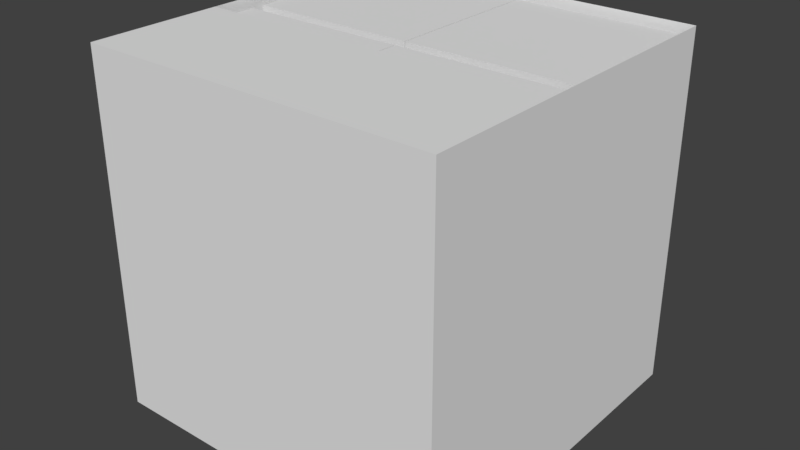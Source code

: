 # Source: box5.blend  (saved by Blender 2.78.0; exported with 4.5.12 LTS)
import bpy
from mathutils import Matrix  # noqa: F401  (used for matrix-valued properties, if any)

bpy.ops.wm.read_factory_settings(use_empty=True)
scene = bpy.context.scene
scene.name = 'Scene'

# ---- collections
col_collection_1 = bpy.data.collections.new('Collection 1'); scene.collection.children.link(col_collection_1)

# ---- world
world_world = bpy.data.worlds.new('World'); scene.world = world_world
world_world.color = (0.05088, 0.05088, 0.05088)
world_world.use_sun_shadow = False
world_world.sun_shadow_jitter_overblur = 0.0
world_world.cycles.sampling_method = 'MANUAL'

# ---- meshes
me_plane = bpy.data.meshes.new('Plane')
me_plane.from_pydata([(-1.0, -1.0, 0.0), (1.0, -1.0, 0.0), (-1.0, 1.0, 0.0), (1.0, 1.0, 0.0)], [], [(0, 1, 3, 2)])
me_plane.use_remesh_preserve_volume = False
me_plane.use_remesh_preserve_attributes = False
me_plane.use_mirror_vertex_groups = False
me_plane.update()
me_cube_009 = bpy.data.meshes.new('Cube.009')
me_cube_009.from_pydata([(0.0, 0.2105, -4.601e-08), (0.0, 0.2089, -0.02639), (0.0, 0.2039, -0.05236), (0.0, 0.1957, -0.0775), (0.0, 0.1845, -0.1014), (0.0, 0.1703, -0.1237), (0.0, 0.1535, -0.1441), (0.0, 0.1342, -0.1622), (0.0, 0.1128, -0.1778), (0.0, 0.08964, -0.1905), (0.0, 0.06506, -0.2002), (0.0, 0.03945, -0.2068), (0.0, 0.01322, -0.2101), (0.0, -0.01322, -0.2101), (0.0, -0.03945, -0.2068), (0.0, -0.06506, -0.2002), (0.0, -0.08964, -0.1905), (0.0, -0.1128, -0.1778), (0.0, -0.1342, -0.1622), (0.0, -0.1535, -0.1441), (0.0, -0.1703, -0.1237), (0.0, -0.1845, -0.1014), (0.0, -0.1957, -0.0775), (0.0, -0.2039, -0.05236), (0.0, -0.2089, -0.02639), (0.0, -0.2105, 1.23e-07), (0.0, -0.2089, 0.02639), (0.0, -0.2039, 0.05236), (0.0, -0.1957, 0.0775), (0.0, -0.1845, 0.1014), (0.0, -0.1703, 0.1237), (0.0, -0.1535, 0.1441), (0.0, -0.1342, 0.1622), (0.0, -0.1128, 0.1778), (0.0, -0.08964, 0.1905), (0.0, -0.06506, 0.2002), (0.0, -0.03945, 0.2068), (0.0, -0.01322, 0.2101), (0.0, 0.01322, 0.2101), (0.0, 0.03945, 0.2068), (0.0, 0.06506, 0.2002), (0.0, 0.08964, 0.1905), (0.0, 0.1128, 0.1778), (0.0, 0.1342, 0.1622), (0.0, 0.1535, 0.1441), (0.0, 0.1703, 0.1237), (0.0, 0.1845, 0.1014), (0.0, 0.1957, 0.0775), (0.0, 0.2039, 0.05236), (0.0, 0.2089, 0.02639), (-1.0, -1.0, -1.0), (-1.0, -1.0, 1.0), (-1.0, 1.0, -1.0), (-1.0, 1.0, 1.0), (1.0, -1.0, -1.0), (1.0, -1.0, 1.0), (1.0, 1.0, -1.0), (1.0, 1.0, 1.0), (-1.0, -0.2039, 0.05236), (-1.0, -0.1957, 0.0775), (-1.0, -0.1128, -0.1778), (-1.0, -0.1342, -0.1622), (-1.0, -0.2089, 0.02639), (-1.0, -0.1535, -0.1441), (-1.0, 0.06506, -0.2002), (-1.0, 0.01322, -0.2101), (-1.0, 0.1128, -0.1778), (-1.0, -0.08964, -0.1905), (-1.0, 0.08964, -0.1905), (-1.0, -0.06506, -0.2002), (-1.0, -0.1845, -0.1014), (-1.0, -0.1535, 0.1441), (-1.0, -0.1703, -0.1237), (-1.0, -0.1957, -0.0775), (-1.0, 0.2105, -2.301e-09), (-1.0, 0.1957, -0.0775), (-1.0, 0.2089, -0.02639), (-1.0, 0.2039, -0.05236), (-1.0, -0.1845, 0.1014), (-1.0, -0.1703, 0.1237), (-1.0, -0.1342, 0.1622), (-1.0, -0.1128, 0.1778), (-1.0, -0.03945, -0.2068), (-1.0, -0.01322, -0.2101), (-1.0, 0.03945, -0.2068), (-1.0, -0.2105, 1.667e-07), (-1.0, -0.2089, -0.02639), (-1.0, -0.2039, -0.05236), (-1.0, 0.1535, -0.1441), (-1.0, 0.1845, -0.1014), (-1.0, 0.1342, -0.1622), (-1.0, 0.1703, -0.1237), (-1.0, 0.2039, 0.05236), (-1.0, 0.2089, 0.02639), (-1.0, 0.01322, 0.2101), (-1.0, 0.03945, 0.2068), (-1.0, 0.08964, 0.1905), (-1.0, 0.1128, 0.1778), (-1.0, -0.01322, 0.2101), (-1.0, 0.1703, 0.1237), (-1.0, 0.1845, 0.1014), (-1.0, 0.1957, 0.0775), (-1.0, 0.1535, 0.1441), (-1.0, -0.08964, 0.1905), (-1.0, 0.06506, 0.2002), (-1.0, -0.06506, 0.2002), (-1.0, -0.03945, 0.2068), (-1.0, 0.1342, 0.1622), (-1.042, 1.0, -1.0), (-1.042, -1.0, -1.0), (-1.042, -1.0, 1.0), (-1.042, 1.0, 1.0), (-1.042, -0.2039, 0.05236), (-1.042, -0.1957, 0.0775), (-1.042, -0.1128, -0.1778), (-1.042, -0.1342, -0.1622), (-1.042, -0.2089, 0.02639), (-1.042, -0.1535, -0.1441), (-1.042, -0.08964, -0.1905), (-1.042, 0.08964, -0.1905), (-1.042, 0.06506, -0.2002), (-1.042, 0.1128, -0.1778), (-1.042, -0.06506, -0.2002), (-1.042, -0.1703, -0.1237), (-1.042, -0.1845, -0.1014), (-1.042, -0.1703, 0.1237), (-1.042, -0.1535, 0.1441), (-1.042, -0.1957, -0.0775), (-1.042, -0.2039, -0.05236), (-1.042, 0.2105, -3.073e-09), (-1.042, 0.2089, -0.02639), (-1.042, 0.1957, -0.0775), (-1.042, 0.1845, -0.1014), (-1.042, 0.2039, -0.05236), (-1.042, -0.1845, 0.1014), (-1.042, -0.1342, 0.1622), (-1.042, -0.1128, 0.1778), (-1.042, -0.01322, -0.2101), (-1.042, -0.03945, -0.2068), (-1.042, 0.03945, -0.2068), (-1.042, 0.01322, -0.2101), (-1.042, -0.2089, -0.02639), (-1.042, -0.2105, 1.659e-07), (-1.042, 0.1535, -0.1441), (-1.042, 0.1342, -0.1622), (-1.042, 0.1703, -0.1237), (-1.042, 0.2039, 0.05236), (-1.042, 0.2089, 0.02639), (-1.042, 0.01322, 0.2101), (-1.042, 0.03945, 0.2068), (-1.042, 0.08964, 0.1905), (-1.042, 0.1128, 0.1778), (-1.042, -0.01322, 0.2101), (-1.042, 0.1703, 0.1237), (-1.042, 0.1845, 0.1014), (-1.042, 0.1957, 0.0775), (-1.042, 0.1535, 0.1441), (-1.042, -0.08964, 0.1905), (-1.042, 0.06506, 0.2002), (-1.042, -0.06506, 0.2002), (-1.042, -0.03945, 0.2068), (-1.042, 0.1342, 0.1622)], [], [(1, 2, 3, 4, 5, 6, 7, 8, 9, 10, 11, 12, 13, 14, 15, 16, 17, 18, 19, 20, 21, 22, 23, 24, 25, 26, 27, 28, 29, 30, 31, 32, 33, 34, 35, 36, 37, 38, 39, 40, 41, 42, 43, 44, 45, 46, 47, 48, 49, 0), (72, 63, 117, 123), (52, 53, 57, 56), (56, 57, 55, 54), (54, 55, 51, 50), (52, 56, 54, 50), (57, 53, 51, 55), (96, 41, 40, 104), (94, 38, 37, 98), (88, 6, 5, 91), (81, 33, 32, 80), (78, 29, 28, 59), (69, 15, 14, 82), (66, 8, 7, 90), (59, 28, 27, 58), (101, 47, 46, 100), (87, 23, 22, 73), (89, 4, 3, 75), (79, 30, 29, 78), (64, 10, 9, 68), (76, 1, 0, 74), (61, 18, 17, 60), (60, 17, 16, 67), (67, 16, 15, 69), (105, 35, 34, 103), (100, 99, 153, 154), (100, 46, 45, 99), (70, 21, 20, 72), (97, 42, 41, 96), (93, 49, 48, 92), (72, 20, 19, 63), (102, 44, 43, 107), (83, 13, 12, 65), (98, 37, 36, 106), (62, 26, 25, 85), (77, 2, 1, 76), (99, 45, 44, 102), (73, 22, 21, 70), (90, 7, 6, 88), (91, 5, 4, 89), (84, 11, 10, 64), (65, 12, 11, 84), (106, 36, 35, 105), (85, 25, 24, 86), (82, 14, 13, 83), (68, 9, 8, 66), (58, 27, 26, 62), (74, 0, 49, 93), (80, 32, 31, 71), (103, 34, 33, 81), (75, 3, 2, 77), (95, 39, 38, 94), (63, 19, 18, 61), (104, 40, 39, 95), (86, 24, 23, 87), (71, 31, 30, 79), (107, 43, 42, 97), (92, 48, 47, 101), (109, 110, 142, 141, 128, 127, 124, 123, 117, 115, 114, 118, 122, 138, 137, 140, 139, 120, 119, 121, 144, 143, 145, 132, 131, 133, 130, 129, 111, 108), (111, 129, 147, 146, 155, 154, 153, 156, 161, 151, 150, 158, 149, 148, 152, 160, 159, 157, 136, 135, 126, 125, 134, 113, 112, 116, 142, 110), (92, 101, 155, 146), (73, 70, 124, 127), (99, 102, 156, 153), (76, 74, 129, 130), (101, 100, 154, 155), (89, 75, 131, 132), (52, 50, 109, 108), (103, 81, 136, 157), (75, 77, 133, 131), (50, 51, 110, 109), (104, 95, 149, 158), (77, 76, 130, 133), (51, 53, 111, 110), (96, 104, 158, 150), (79, 78, 134, 125), (53, 52, 108, 111), (84, 64, 120, 139), (80, 71, 126, 135), (105, 103, 157, 159), (81, 80, 135, 136), (98, 106, 160, 152), (78, 59, 113, 134), (102, 107, 161, 156), (82, 83, 137, 138), (106, 105, 159, 160), (65, 84, 139, 140), (107, 97, 151, 161), (69, 82, 138, 122), (83, 65, 140, 137), (85, 86, 141, 142), (62, 85, 142, 116), (59, 58, 112, 113), (86, 87, 128, 141), (61, 60, 114, 115), (90, 88, 143, 144), (58, 62, 116, 112), (91, 89, 132, 145), (63, 61, 115, 117), (66, 90, 144, 121), (60, 67, 118, 114), (88, 91, 145, 143), (64, 68, 119, 120), (93, 92, 146, 147), (68, 66, 121, 119), (74, 93, 147, 129), (67, 69, 122, 118), (95, 94, 148, 149), (70, 72, 123, 124), (97, 96, 150, 151), (71, 79, 125, 126), (94, 98, 152, 148), (87, 73, 127, 128)])
me_cube_009.use_remesh_preserve_volume = False
me_cube_009.use_remesh_preserve_attributes = False
me_cube_009.use_mirror_vertex_groups = False
me_cube_009.update()
me_cube_008 = bpy.data.meshes.new('Cube.008')
me_cube_008.from_pydata([(0.0, 0.2105, 4.601e-08), (0.0, 0.2089, -0.02639), (0.0, 0.2039, -0.05236), (0.0, 0.1957, -0.0775), (0.0, 0.1845, -0.1014), (0.0, 0.1703, -0.1237), (0.0, 0.1535, -0.1441), (0.0, 0.1342, -0.1622), (0.0, 0.1128, -0.1778), (0.0, 0.08964, -0.1905), (0.0, 0.06506, -0.2002), (0.0, 0.03945, -0.2068), (0.0, 0.01322, -0.2101), (0.0, -0.01322, -0.2101), (0.0, -0.03945, -0.2068), (0.0, -0.06506, -0.2002), (0.0, -0.08964, -0.1905), (0.0, -0.1128, -0.1778), (0.0, -0.1342, -0.1622), (0.0, -0.1535, -0.1441), (0.0, -0.1703, -0.1237), (0.0, -0.1845, -0.1014), (0.0, -0.1957, -0.0775), (0.0, -0.2039, -0.05236), (0.0, -0.2089, -0.02639), (0.0, -0.2105, 2.15e-07), (0.0, -0.2089, 0.02639), (0.0, -0.2039, 0.05236), (0.0, -0.1957, 0.0775), (0.0, -0.1845, 0.1014), (0.0, -0.1703, 0.1237), (0.0, -0.1535, 0.1441), (0.0, -0.1342, 0.1622), (0.0, -0.1128, 0.1778), (0.0, -0.08964, 0.1905), (0.0, -0.06506, 0.2002), (0.0, -0.03945, 0.2068), (0.0, -0.01322, 0.2101), (0.0, 0.01322, 0.2101), (0.0, 0.03945, 0.2068), (0.0, 0.06506, 0.2002), (0.0, 0.08964, 0.1905), (0.0, 0.1128, 0.1778), (0.0, 0.1342, 0.1622), (0.0, 0.1535, 0.1441), (0.0, 0.1703, 0.1237), (0.0, 0.1845, 0.1014), (0.0, 0.1957, 0.0775), (0.0, 0.2039, 0.05236), (0.0, 0.2089, 0.02639), (-1.0, -1.0, -1.0), (-1.0, -1.0, 1.0), (-1.0, 1.0, -1.0), (-1.0, 1.0, 1.0), (1.0, -1.0, -1.0), (1.0, -1.0, 1.0), (1.0, 1.0, -1.0), (1.0, 1.0, 1.0), (1.0, -0.2039, 0.05236), (1.0, -0.1957, 0.0775), (1.0, -0.1128, -0.1778), (1.0, -0.1342, -0.1622), (1.0, -0.2089, 0.02639), (1.0, -0.1535, -0.1441), (1.0, 0.06506, -0.2002), (1.0, 0.01322, -0.2101), (1.0, 0.1128, -0.1778), (1.0, -0.08964, -0.1905), (1.0, 0.08964, -0.1905), (1.0, -0.06506, -0.2002), (1.0, -0.1845, -0.1014), (1.0, -0.1535, 0.1441), (1.0, -0.1703, -0.1237), (1.0, -0.1957, -0.0775), (1.0, 0.2105, 2.301e-09), (1.0, 0.1957, -0.0775), (1.0, 0.2089, -0.02639), (1.0, 0.2039, -0.05236), (1.0, -0.1845, 0.1014), (1.0, -0.1703, 0.1237), (1.0, -0.1342, 0.1622), (1.0, -0.1128, 0.1778), (1.0, -0.03945, -0.2068), (1.0, -0.01322, -0.2101), (1.0, 0.03945, -0.2068), (1.0, -0.2105, 1.713e-07), (1.0, -0.2089, -0.02639), (1.0, -0.2039, -0.05236), (1.0, 0.1535, -0.1441), (1.0, 0.1845, -0.1014), (1.0, 0.1342, -0.1622), (1.0, 0.1703, -0.1237), (1.0, 0.2039, 0.05236), (1.0, 0.2089, 0.02639), (1.0, 0.01322, 0.2101), (1.0, 0.03945, 0.2068), (1.0, 0.08964, 0.1905), (1.0, 0.1128, 0.1778), (1.0, -0.01322, 0.2101), (1.0, 0.1703, 0.1237), (1.0, 0.1845, 0.1014), (1.0, 0.1957, 0.0775), (1.0, 0.1535, 0.1441), (1.0, -0.08964, 0.1905), (1.0, 0.06506, 0.2002), (1.0, -0.06506, 0.2002), (1.0, -0.03945, 0.2068), (1.0, 0.1342, 0.1622), (1.042, 1.0, 1.0), (1.042, 1.0, -1.0), (1.042, -1.0, -1.0), (1.042, -1.0, 1.0), (1.042, -0.2039, 0.05236), (1.042, -0.1957, 0.0775), (1.042, -0.1128, -0.1778), (1.042, -0.1342, -0.1622), (1.042, -0.2089, 0.02639), (1.042, -0.1535, -0.1441), (1.042, 0.08964, -0.1905), (1.042, 0.06506, -0.2002), (1.042, 0.1342, -0.1622), (1.042, 0.1128, -0.1778), (1.042, -0.06506, -0.2002), (1.042, -0.08964, -0.1905), (1.042, -0.1703, -0.1237), (1.042, -0.1845, -0.1014), (1.042, -0.1703, 0.1237), (1.042, -0.1535, 0.1441), (1.042, -0.1957, -0.0775), (1.042, 0.2039, -0.05236), (1.042, 0.1957, -0.0775), (1.042, 0.2105, 2.301e-09), (1.042, 0.2089, -0.02639), (1.042, -0.1845, 0.1014), (1.042, -0.1342, 0.1622), (1.042, -0.1128, 0.1778), (1.042, -0.01322, -0.2101), (1.042, -0.03945, -0.2068), (1.042, 0.03945, -0.2068), (1.042, 0.01322, -0.2101), (1.042, -0.2089, -0.02639), (1.042, -0.2105, 1.713e-07), (1.042, -0.2039, -0.05236), (1.042, 0.1703, -0.1237), (1.042, 0.1535, -0.1441), (1.042, 0.1845, -0.1014), (1.042, 0.2039, 0.05236), (1.042, 0.2089, 0.02639), (1.042, 0.01322, 0.2101), (1.042, 0.03945, 0.2068), (1.042, 0.06506, 0.2002), (1.042, 0.08964, 0.1905), (1.042, -0.01322, 0.2101), (1.042, 0.1128, 0.1778), (1.042, 0.1703, 0.1237), (1.042, 0.1845, 0.1014), (1.042, 0.1957, 0.0775), (1.042, 0.1535, 0.1441), (1.042, -0.08964, 0.1905), (1.042, -0.06506, 0.2002), (1.042, -0.03945, 0.2068), (1.042, 0.1342, 0.1622)], [], [(0, 1, 76, 74), (1, 2, 77, 76), (2, 3, 75, 77), (3, 4, 89, 75), (4, 5, 91, 89), (5, 6, 88, 91), (6, 7, 90, 88), (7, 8, 66, 90), (8, 9, 68, 66), (9, 10, 64, 68), (10, 11, 84, 64), (11, 12, 65, 84), (12, 13, 83, 65), (13, 14, 82, 83), (14, 15, 69, 82), (15, 16, 67, 69), (16, 17, 60, 67), (17, 18, 61, 60), (18, 19, 63, 61), (19, 20, 72, 63), (20, 21, 70, 72), (21, 22, 73, 70), (22, 23, 87, 73), (23, 24, 86, 87), (24, 25, 85, 86), (25, 26, 62, 85), (26, 27, 58, 62), (27, 28, 59, 58), (28, 29, 78, 59), (29, 30, 79, 78), (30, 31, 71, 79), (31, 32, 80, 71), (32, 33, 81, 80), (33, 34, 103, 81), (34, 35, 105, 103), (35, 36, 106, 105), (36, 37, 98, 106), (37, 38, 94, 98), (38, 39, 95, 94), (39, 40, 104, 95), (40, 41, 96, 104), (41, 42, 97, 96), (42, 43, 107, 97), (43, 44, 102, 107), (44, 45, 99, 102), (45, 46, 100, 99), (46, 47, 101, 100), (47, 48, 92, 101), (48, 49, 93, 92), (49, 0, 74, 93), (0, 49, 48, 47, 46, 45, 44, 43, 42, 41, 40, 39, 38, 37, 36, 35, 34, 33, 32, 31, 30, 29, 28, 27, 26, 25, 24, 23, 22, 21, 20, 19, 18, 17, 16, 15, 14, 13, 12, 11, 10, 9, 8, 7, 6, 5, 4, 3, 2, 1), (50, 51, 53, 52), (52, 53, 57, 56), (67, 60, 114, 123), (54, 55, 51, 50), (52, 56, 54, 50), (57, 53, 51, 55), (99, 100, 155, 154), (109, 108, 131, 132, 129, 130, 145, 143, 144, 120, 121, 118, 119, 138, 139, 136, 137, 122, 123, 114, 115, 117, 124, 125, 128, 142, 140, 141, 111, 110), (111, 141, 116, 112, 113, 133, 126, 127, 134, 135, 158, 159, 160, 152, 148, 149, 150, 151, 153, 161, 157, 154, 155, 156, 146, 147, 131, 108), (101, 92, 146, 156), (77, 75, 130, 129), (102, 99, 154, 157), (74, 76, 132, 131), (100, 101, 156, 155), (76, 77, 129, 132), (81, 103, 158, 135), (78, 79, 126, 133), (95, 104, 150, 149), (71, 80, 134, 127), (103, 105, 159, 158), (59, 78, 133, 113), (64, 84, 138, 119), (80, 81, 135, 134), (106, 98, 152, 160), (83, 82, 137, 136), (56, 57, 108, 109), (107, 102, 157, 161), (84, 65, 139, 138), (54, 56, 109, 110), (105, 106, 160, 159), (82, 69, 122, 137), (57, 55, 111, 108), (97, 107, 161, 153), (65, 83, 136, 139), (55, 54, 110, 111), (86, 85, 141, 140), (73, 87, 142, 128), (85, 62, 116, 141), (58, 59, 113, 112), (87, 86, 140, 142), (60, 61, 115, 114), (91, 88, 144, 143), (62, 58, 112, 116), (75, 89, 145, 130), (61, 63, 117, 115), (88, 90, 120, 144), (68, 64, 119, 118), (89, 91, 143, 145), (90, 66, 121, 120), (92, 93, 147, 146), (69, 67, 123, 122), (93, 74, 131, 147), (66, 68, 118, 121), (94, 95, 149, 148), (72, 70, 125, 124), (104, 96, 151, 150), (79, 71, 127, 126), (98, 94, 148, 152), (63, 72, 124, 117), (96, 97, 153, 151), (70, 73, 128, 125)])
me_cube_008.use_remesh_preserve_volume = False
me_cube_008.use_remesh_preserve_attributes = False
me_cube_008.use_mirror_vertex_groups = False
me_cube_008.update()
me_cylinder_003 = bpy.data.meshes.new('Cylinder.003')
me_cylinder_003.from_pydata([(0.0, 0.1, -0.5), (0.0, 0.1, 0.5), (0.01253, 0.09921, -0.5), (0.01253, 0.09921, 0.5), (0.02487, 0.09686, -0.5), (0.02487, 0.09686, 0.5), (0.03681, 0.09298, -0.5), (0.03681, 0.09298, 0.5), (0.04818, 0.08763, -0.5), (0.04818, 0.08763, 0.5), (0.05878, 0.0809, -0.5), (0.05878, 0.0809, 0.5), (0.06845, 0.0729, -0.5), (0.06845, 0.0729, 0.5), (0.07705, 0.06374, -0.5), (0.07705, 0.06374, 0.5), (0.08443, 0.05358, -0.5), (0.08443, 0.05358, 0.5), (0.09048, 0.04258, -0.5), (0.09048, 0.04258, 0.5), (0.09511, 0.0309, -0.5), (0.09511, 0.0309, 0.5), (0.09823, 0.01874, -0.5), (0.09823, 0.01874, 0.5), (0.0998, 0.006279, -0.5), (0.0998, 0.006279, 0.5), (0.0998, -0.006279, -0.5), (0.0998, -0.006279, 0.5), (0.09823, -0.01874, -0.5), (0.09823, -0.01874, 0.5), (0.09511, -0.0309, -0.5), (0.09511, -0.0309, 0.5), (0.09048, -0.04258, -0.5), (0.09048, -0.04258, 0.5), (0.08443, -0.05358, -0.5), (0.08443, -0.05358, 0.5), (0.07705, -0.06374, -0.5), (0.07705, -0.06374, 0.5), (0.06845, -0.0729, -0.5), (0.06845, -0.0729, 0.5), (0.05878, -0.0809, -0.5), (0.05878, -0.0809, 0.5), (0.04818, -0.08763, -0.5), (0.04818, -0.08763, 0.5), (0.03681, -0.09298, -0.5), (0.03681, -0.09298, 0.5), (0.02487, -0.09686, -0.5), (0.02487, -0.09686, 0.5), (0.01253, -0.09921, -0.5), (0.01253, -0.09921, 0.5), (-8.027e-08, -0.1, -0.5), (-8.027e-08, -0.1, 0.5), (-0.01253, -0.09921, -0.5), (-0.01253, -0.09921, 0.5), (-0.02487, -0.09686, -0.5), (-0.02487, -0.09686, 0.5), (-0.03681, -0.09298, -0.5), (-0.03681, -0.09298, 0.5), (-0.04818, -0.08763, -0.5), (-0.04818, -0.08763, 0.5), (-0.05878, -0.0809, -0.5), (-0.05878, -0.0809, 0.5), (-0.06845, -0.0729, -0.5), (-0.06845, -0.0729, 0.5), (-0.07705, -0.06374, -0.5), (-0.07705, -0.06374, 0.5), (-0.08443, -0.05358, -0.5), (-0.08443, -0.05358, 0.5), (-0.09048, -0.04258, -0.5), (-0.09048, -0.04258, 0.5), (-0.09511, -0.0309, -0.5), (-0.09511, -0.0309, 0.5), (-0.09823, -0.01874, -0.5), (-0.09823, -0.01874, 0.5), (-0.0998, -0.006279, -0.5), (-0.0998, -0.006279, 0.5), (-0.0998, 0.006279, -0.5), (-0.0998, 0.006279, 0.5), (-0.09823, 0.01874, -0.5), (-0.09823, 0.01874, 0.5), (-0.09511, 0.0309, -0.5), (-0.09511, 0.0309, 0.5), (-0.09048, 0.04258, -0.5), (-0.09048, 0.04258, 0.5), (-0.08443, 0.05358, -0.5), (-0.08443, 0.05358, 0.5), (-0.07705, 0.06374, -0.5), (-0.07705, 0.06374, 0.5), (-0.06845, 0.0729, -0.5), (-0.06845, 0.0729, 0.5), (-0.05878, 0.0809, -0.5), (-0.05878, 0.0809, 0.5), (-0.04818, 0.08763, -0.5), (-0.04818, 0.08763, 0.5), (-0.03681, 0.09298, -0.5), (-0.03681, 0.09298, 0.5), (-0.02487, 0.09686, -0.5), (-0.02487, 0.09686, 0.5), (-0.01253, 0.09921, -0.5), (-0.01253, 0.09921, 0.5)], [], [(0, 1, 3, 2), (2, 3, 5, 4), (4, 5, 7, 6), (6, 7, 9, 8), (8, 9, 11, 10), (10, 11, 13, 12), (12, 13, 15, 14), (14, 15, 17, 16), (16, 17, 19, 18), (18, 19, 21, 20), (20, 21, 23, 22), (22, 23, 25, 24), (24, 25, 27, 26), (26, 27, 29, 28), (28, 29, 31, 30), (30, 31, 33, 32), (32, 33, 35, 34), (34, 35, 37, 36), (36, 37, 39, 38), (38, 39, 41, 40), (40, 41, 43, 42), (42, 43, 45, 44), (44, 45, 47, 46), (46, 47, 49, 48), (48, 49, 51, 50), (50, 51, 53, 52), (52, 53, 55, 54), (54, 55, 57, 56), (56, 57, 59, 58), (58, 59, 61, 60), (60, 61, 63, 62), (62, 63, 65, 64), (64, 65, 67, 66), (66, 67, 69, 68), (68, 69, 71, 70), (70, 71, 73, 72), (72, 73, 75, 74), (74, 75, 77, 76), (76, 77, 79, 78), (78, 79, 81, 80), (80, 81, 83, 82), (82, 83, 85, 84), (84, 85, 87, 86), (86, 87, 89, 88), (88, 89, 91, 90), (90, 91, 93, 92), (92, 93, 95, 94), (94, 95, 97, 96), (3, 1, 99, 97, 95, 93, 91, 89, 87, 85, 83, 81, 79, 77, 75, 73, 71, 69, 67, 65, 63, 61, 59, 57, 55, 53, 51, 49, 47, 45, 43, 41, 39, 37, 35, 33, 31, 29, 27, 25, 23, 21, 19, 17, 15, 13, 11, 9, 7, 5), (96, 97, 99, 98), (98, 99, 1, 0), (0, 2, 4, 6, 8, 10, 12, 14, 16, 18, 20, 22, 24, 26, 28, 30, 32, 34, 36, 38, 40, 42, 44, 46, 48, 50, 52, 54, 56, 58, 60, 62, 64, 66, 68, 70, 72, 74, 76, 78, 80, 82, 84, 86, 88, 90, 92, 94, 96, 98)])
me_cylinder_003.use_remesh_preserve_volume = False
me_cylinder_003.use_remesh_preserve_attributes = False
me_cylinder_003.use_mirror_vertex_groups = False
me_cylinder_003.update()
me_cube_001 = bpy.data.meshes.new('Cube.001')
me_cube_001.from_pydata([(-1.0, -1.0, -1.0), (-1.0, -1.0, 1.0), (-1.0, 1.0, -1.0), (-1.0, 1.0, 1.0), (1.0, -1.0, -1.0), (1.0, -1.0, 1.0), (1.0, 1.0, -1.0), (1.0, 1.0, 1.0), (-1.0, 0.0, 1.0), (0.0, 1.0, 1.0), (1.0, 0.0, 1.0), (0.0, -1.0, 1.0), (0.0, 0.0, 1.0), (-1.0, 0.0, 1.0), (1.0, 0.0, 1.0), (0.0, 0.0, 1.0), (-1.0, 0.0, 1.0), (0.0, 0.0, 1.0), (-1.0, 0.0, 1.0), (1.0, 0.0, 1.0), (0.0, 0.0, 1.0), (1.0, -0.5, 1.0), (-0.5, -1.0, 1.0), (-1.0, -0.5, 1.0), (0.5, -1.0, 1.0), (-0.5, 0.0, 1.0), (1.0, -0.75, 1.0), (-0.75, -1.0, 1.0), (-1.0, -0.25, 1.0), (0.25, -1.0, 1.0), (0.0, -0.25, 1.0), (-0.75, 0.0, 1.0), (1.0, -0.25, 1.0), (-0.25, -1.0, 1.0), (-1.0, -0.75, 1.0), (0.75, -1.0, 1.0), (-0.25, 0.0, 1.0), (0.5, -0.25, 1.0), (-0.5, -0.25, 1.0), (-0.75, -0.25, 1.0), (0.25, -0.25, 1.0), (0.75, -0.25, 1.0), (-0.25, -0.25, 1.0)], [], [(0, 1, 34, 23, 28, 8, 3, 2), (2, 3, 9, 7, 6), (6, 7, 10, 32, 21, 26, 5, 4), (4, 5, 35, 24, 29, 11, 33, 22, 27, 1, 0), (2, 6, 4, 0), (8, 31, 25, 36, 12, 17, 16), (15, 14, 19, 20), (13, 15, 20, 18), (29, 24, 35, 5, 26, 21, 32, 41, 37, 40, 30, 42, 38, 39, 28, 23, 34, 1, 27, 22, 33, 11)])
me_cube_001.use_remesh_preserve_volume = False
me_cube_001.use_remesh_preserve_attributes = False
me_cube_001.use_mirror_vertex_groups = False
me_cube_001.update()
me_cube_002 = bpy.data.meshes.new('Cube.002')
me_cube_002.from_pydata([(-1.0, -1.0, -1.0), (-1.0, -1.0, 1.0), (-1.0, 1.0, -1.0), (-1.0, 1.0, 1.0), (1.0, -1.0, -1.0), (1.0, -1.0, 1.0), (1.0, 1.0, -1.0), (1.0, 1.0, 1.0), (1.0, 1.0, 0.0), (1.0, 0.0, -1.0), (1.0, 0.0, 1.0), (1.0, -1.0, 0.0), (1.0, 1.0, -0.5), (1.0, 0.5, -1.0), (1.0, -0.5, 1.0), (1.0, -1.0, -0.5), (1.0, 1.0, 0.5), (1.0, -0.5, -1.0), (1.0, 0.5, 1.0), (1.0, -1.0, 0.5), (1.0, 1.0, -0.73), (1.0, 0.75, -1.0), (1.0, -0.75, 1.0), (1.0, -1.0, -0.73), (1.0, 1.0, 0.27), (1.0, -0.25, -1.0), (1.0, 0.25, 1.0), (1.0, -1.0, 0.27), (1.0, 0.0, -0.73), (1.0, 0.0, 0.27), (1.0, 1.0, -0.27), (1.0, 0.25, -1.0), (1.0, -0.25, 1.0), (1.0, -1.0, -0.27), (1.0, 1.0, 0.73), (1.0, -0.75, -1.0), (1.0, 0.75, 1.0), (1.0, -1.0, 0.73), (1.0, 0.0, -0.27), (1.0, 0.0, 0.73), (1.0, 0.5, 0.27), (1.0, 0.5, 0.73), (1.0, 0.5, -0.73), (1.0, 0.5, -0.27), (1.0, -0.5, -0.73), (1.0, -0.5, -0.27), (1.0, -0.5, 0.27), (1.0, -0.5, 0.73), (1.0, -0.25, 0.73), (1.0, -0.25, 0.27), (1.0, -0.75, 0.27), (1.0, -0.25, -0.27), (1.0, -0.25, -0.73), (1.0, -0.75, -0.73), (1.0, 0.75, -0.27), (1.0, 0.75, -0.73), (1.0, 0.25, -0.73), (1.0, 0.75, 0.73), (1.0, 0.75, 0.27), (1.0, 0.25, 0.27), (1.0, 0.25, 0.73), (1.0, 0.25, -0.27), (1.0, -0.75, -0.27), (1.0, -0.75, 0.73), (1.401, 1.0, 0.73), (1.401, 1.0, 0.5), (1.401, -1.0, 0.73), (1.401, -1.0, 0.5), (1.401, 1.0, 0.27), (1.401, -1.0, 0.27), (1.401, -0.25, 0.73), (1.401, -0.5, 0.73), (1.401, 0.0, 0.73), (1.401, -0.25, 0.27), (1.401, -0.5, 0.27), (1.401, 0.0, 0.27), (1.401, -0.75, 0.27), (1.401, 0.75, 0.73), (1.401, 0.5, 0.73), (1.401, 0.75, 0.27), (1.401, 0.5, 0.27), (1.401, 0.25, 0.27), (1.401, 0.25, 0.73), (1.401, -0.75, 0.73), (1.401, 1.0, -0.27), (1.401, 1.0, -0.5), (1.401, -1.0, -0.27), (1.401, -1.0, -0.5), (1.401, 1.0, -0.73), (1.401, -1.0, -0.73), (1.401, -0.25, -0.27), (1.401, -0.5, -0.27), (1.401, 0.0, -0.27), (1.401, -0.25, -0.73), (1.401, -0.5, -0.73), (1.401, 0.0, -0.73), (1.401, -0.75, -0.73), (1.401, 0.75, -0.27), (1.401, 0.5, -0.27), (1.401, 0.75, -0.73), (1.401, 0.5, -0.73), (1.401, 0.25, -0.73), (1.401, 0.25, -0.27), (1.401, -0.75, -0.27), (1.042, 1.0, 0.25), (1.042, 1.0, 0.0), (1.042, -1.0, 0.25), (1.042, -1.0, 0.0), (1.042, 1.0, -0.25), (1.042, -1.0, -0.25), (1.042, -0.25, 0.25), (1.042, -0.5, 0.25), (1.042, 0.0, 0.25), (1.042, -0.75, 0.25), (1.042, -0.25, -0.25), (1.042, -0.5, -0.25), (1.042, 0.0, -0.25), (1.042, 0.75, -0.25), (1.042, 0.5, -0.25), (1.042, 0.75, 0.25), (1.042, 0.5, 0.25), (1.042, 0.25, 0.25), (1.042, 0.25, -0.25), (1.042, -0.75, -0.25), (1.042, -0.75, 1.0), (1.042, -1.0, 1.0), (1.042, 0.25, 1.0), (1.042, 0.0, 1.0), (1.042, -0.25, 1.0), (1.042, -0.5, 1.0), (1.042, 0.75, 1.0), (1.042, 0.5, 1.0), (1.042, 1.0, 1.0), (1.042, 1.0, 0.75), (1.042, -1.0, 0.75), (1.042, -0.25, 0.75), (1.042, -0.5, 0.75), (1.042, 0.0, 0.75), (1.042, 0.75, 0.75), (1.042, 0.5, 0.75), (1.042, 0.25, 0.75), (1.042, -0.75, 0.75), (1.042, 1.0, -0.75), (1.042, 1.0, -1.0), (1.042, 0.75, -1.0), (1.042, -1.0, -0.75), (1.042, -1.0, -1.0), (1.042, -0.25, -1.0), (1.042, 0.0, -1.0), (1.042, 0.25, -1.0), (1.042, 0.5, -1.0), (1.042, -0.75, -1.0), (1.042, -0.5, -1.0), (1.042, -0.25, -0.75), (1.042, -0.5, -0.75), (1.042, 0.0, -0.75), (1.042, -0.75, -0.75), (1.042, 0.75, -0.75), (1.042, 0.5, -0.75), (1.042, 0.25, -0.75)], [], [(0, 1, 3, 2), (2, 3, 7, 34, 16, 24, 8, 30, 12, 20, 6), (4, 23, 15, 33, 11, 27, 19, 37, 5, 1, 0), (2, 6, 21, 13, 31, 9, 25, 17, 35, 4, 0), (7, 3, 1, 5, 22, 14, 32, 10, 26, 18, 36), (15, 23, 89, 87, 86, 33), (37, 19, 27, 69, 67, 66), (75, 81, 80, 79, 68, 65, 64, 77, 78, 82, 72, 70, 71, 83, 66, 67, 69, 76, 74, 73), (42, 55, 20, 88, 99, 100, 101, 95, 93, 94, 96, 89, 23, 53, 44, 52, 28, 56), (43, 61, 38, 51, 45, 62, 33, 86, 103, 91, 90, 92, 102, 98, 97, 84, 30, 54), (63, 47, 136, 141), (8, 24, 104, 105), (42, 56, 159, 158), (95, 101, 100, 99, 88, 85, 84, 97, 98, 102, 92, 90, 91, 103, 86, 87, 89, 96, 94, 93), (12, 30, 84, 85, 88, 20), (49, 29, 59, 40, 58, 24, 68, 79, 80, 81, 75, 73, 74, 76, 69, 27, 50, 46), (39, 48, 47, 63, 37, 66, 83, 71, 70, 72, 82, 78, 77, 64, 34, 57, 41, 60), (24, 16, 34, 64, 65, 68), (107, 109, 123, 115, 114, 116, 122, 118, 117, 108, 105, 104, 119, 120, 121, 112, 110, 111, 113, 106), (45, 51, 114, 115), (43, 54, 117, 118), (30, 8, 105, 108), (51, 38, 116, 114), (54, 30, 108, 117), (38, 61, 122, 116), (61, 43, 118, 122), (27, 11, 107, 106), (58, 40, 120, 119), (49, 46, 111, 110), (33, 62, 123, 109), (11, 33, 109, 107), (24, 58, 119, 104), (29, 49, 110, 112), (62, 45, 115, 123), (59, 29, 112, 121), (50, 27, 106, 113), (40, 59, 121, 120), (46, 50, 113, 111), (124, 125, 134, 141, 136, 135, 137, 140, 139, 138, 133, 132, 130, 131, 126, 127, 128, 129), (7, 36, 130, 132), (32, 14, 129, 128), (39, 60, 140, 137), (5, 37, 134, 125), (60, 41, 139, 140), (41, 57, 138, 139), (47, 48, 135, 136), (26, 10, 127, 126), (57, 34, 133, 138), (14, 22, 124, 129), (48, 39, 137, 135), (10, 32, 128, 127), (22, 5, 125, 124), (36, 18, 131, 130), (34, 7, 132, 133), (37, 63, 141, 134), (18, 26, 126, 131), (153, 154, 156, 145, 146, 151, 152, 147, 148, 149, 150, 144, 143, 142, 157, 158, 159, 155), (25, 9, 148, 147), (13, 21, 144, 150), (6, 20, 142, 143), (9, 31, 149, 148), (52, 44, 154, 153), (21, 6, 143, 144), (55, 42, 158, 157), (35, 17, 152, 151), (28, 52, 153, 155), (20, 55, 157, 142), (23, 4, 146, 145), (53, 23, 145, 156), (17, 25, 147, 152), (56, 28, 155, 159), (4, 35, 151, 146), (44, 53, 156, 154), (31, 13, 150, 149)])
me_cube_002.use_remesh_preserve_volume = False
me_cube_002.use_remesh_preserve_attributes = False
me_cube_002.use_mirror_vertex_groups = False
me_cube_002.update()
me_cube_004 = bpy.data.meshes.new('Cube.004')
me_cube_004.from_pydata([(-1.0, -1.0, -1.0), (-1.0, -1.0, -0.75), (-1.0, 1.0, -0.75), (-1.0, 1.0, -1.0), (1.0, 1.0, -1.0), (1.0, -1.0, -1.0), (1.0, -1.0, 1.0), (-1.0, -1.0, 1.0), (-1.0, -1.0, 0.75), (-0.6701, -1.0, 0.75), (-0.6701, -1.0, 0.5), (-0.6701, -1.0, 0.25), (-1.0, -1.0, 0.25), (-1.0, -1.0, -0.25), (-0.6701, -1.0, -0.25), (-0.6701, -1.0, -0.5), (-0.6701, -1.0, -0.75), (-0.6701, 1.0, -0.75), (-0.6701, 1.0, -0.5), (-0.6701, 1.0, -0.25), (-1.0, 1.0, -0.25), (-1.0, 1.0, 0.25), (-0.6701, 1.0, 0.25), (-0.6701, 1.0, 0.5), (-0.6701, 1.0, 0.75), (-1.0, 1.0, 0.75), (-1.0, 1.0, 1.0), (1.0, 1.0, 1.0), (-0.6701, 0.0, 0.25), (-0.6701, -0.25, 0.25), (-0.6701, -0.5, 0.25), (-0.6701, -0.75, 0.25), (-0.6701, -0.75, 0.75), (-0.6701, -0.5, 0.75), (-0.6701, -0.25, 0.75), (-0.6701, 0.0, 0.75), (-0.6701, 0.25, 0.75), (-0.6701, 0.5, 0.75), (-0.6701, 0.75, 0.75), (-0.6701, 0.75, 0.25), (-0.6701, 0.5, 0.25), (-0.6701, 0.25, 0.25), (-0.6701, -0.75, -0.75), (-0.6701, -0.5, -0.75), (-0.6701, -0.25, -0.75), (-0.6701, 0.0, -0.75), (-0.6701, 0.25, -0.75), (-0.6701, 0.5, -0.75), (-0.6701, 0.75, -0.75), (-0.6701, -0.75, -0.25), (-0.6701, -0.5, -0.25), (-0.6701, -0.25, -0.25), (-0.6701, 0.0, -0.25), (-0.6701, 0.25, -0.25), (-0.6701, 0.5, -0.25), (-0.6701, 0.75, -0.25), (-1.021, 1.0, 0.75), (-1.021, 1.0, 1.0), (-1.021, -1.0, 1.0), (-1.021, -1.0, 0.75), (-1.021, 1.0, -0.25), (-1.021, 1.0, 0.25), (-1.021, -1.0, -0.25), (-1.021, -1.0, 0.25), (-1.021, -1.0, -1.0), (-1.021, -1.0, -0.75), (-1.021, 1.0, -0.75), (-1.021, 1.0, -1.0)], [], [(3, 0, 64, 67), (3, 4, 5, 0), (5, 6, 7, 8, 9, 10, 11, 12, 13, 14, 15, 16, 1, 0), (3, 2, 17, 18, 19, 20, 21, 22, 23, 24, 25, 26, 27, 4), (4, 27, 6, 5), (27, 26, 7, 6), (26, 25, 56, 57), (21, 20, 60, 61), (28, 29, 30, 31, 11, 10, 9, 32, 33, 34, 35, 36, 37, 38, 24, 23, 22, 39, 40, 41), (21, 12, 11, 31, 30, 29, 28, 41, 40, 39, 22), (8, 25, 24, 38, 37, 36, 35, 34, 33, 32, 9), (2, 1, 16, 42, 43, 44, 45, 46, 47, 48, 17), (45, 44, 43, 42, 16, 15, 14, 49, 50, 51, 52, 53, 54, 55, 19, 18, 17, 48, 47, 46), (13, 20, 19, 55, 54, 53, 52, 51, 50, 49, 14), (59, 58, 57, 56), (8, 7, 58, 59), (7, 26, 57, 58), (25, 8, 59, 56), (62, 63, 61, 60), (20, 13, 62, 60), (13, 12, 63, 62), (12, 21, 61, 63), (64, 65, 66, 67), (0, 1, 65, 64), (2, 3, 67, 66), (1, 2, 66, 65)])
me_cube_004.use_remesh_preserve_volume = False
me_cube_004.use_remesh_preserve_attributes = False
me_cube_004.use_mirror_vertex_groups = False
me_cube_004.update()
me_cube_005 = bpy.data.meshes.new('Cube.005')
me_cube_005.from_pydata([(-1.0, -1.0, -1.0), (-1.0, -1.0, -0.75), (-1.0, 1.0, -0.75), (-1.0, 1.0, -1.0), (1.0, 1.0, -1.0), (1.0, -1.0, -1.0), (1.0, -1.0, 1.0), (-1.0, -1.0, 1.0), (-1.0, -1.0, 0.75), (-0.6701, -1.0, 0.75), (-0.6701, -1.0, 0.5), (-0.6701, -1.0, 0.25), (-1.0, -1.0, 0.25), (-1.0, -1.0, -0.25), (-0.6701, -1.0, -0.25), (-0.6701, -1.0, -0.5), (-0.6701, -1.0, -0.75), (-0.6701, 1.0, -0.75), (-0.6701, 1.0, -0.5), (-0.6701, 1.0, -0.25), (-1.0, 1.0, -0.25), (-1.0, 1.0, 0.25), (-0.6701, 1.0, 0.25), (-0.6701, 1.0, 0.5), (-0.6701, 1.0, 0.75), (-1.0, 1.0, 0.75), (-1.0, 1.0, 1.0), (1.0, 1.0, 1.0), (-0.6701, 0.0, 0.25), (-0.6701, -0.25, 0.25), (-0.6701, -0.5, 0.25), (-0.6701, -0.75, 0.25), (-0.6701, -0.75, 0.75), (-0.6701, -0.5, 0.75), (-0.6701, -0.25, 0.75), (-0.6701, 0.0, 0.75), (-0.6701, 0.25, 0.75), (-0.6701, 0.5, 0.75), (-0.6701, 0.75, 0.75), (-0.6701, 0.75, 0.25), (-0.6701, 0.5, 0.25), (-0.6701, 0.25, 0.25), (-0.6701, -0.75, -0.75), (-0.6701, -0.5, -0.75), (-0.6701, -0.25, -0.75), (-0.6701, 0.0, -0.75), (-0.6701, 0.25, -0.75), (-0.6701, 0.5, -0.75), (-0.6701, 0.75, -0.75), (-0.6701, -0.75, -0.25), (-0.6701, -0.5, -0.25), (-0.6701, -0.25, -0.25), (-0.6701, 0.0, -0.25), (-0.6701, 0.25, -0.25), (-0.6701, 0.5, -0.25), (-0.6701, 0.75, -0.25), (-1.021, 1.0, 0.75), (-1.021, 1.0, 1.0), (-1.021, -1.0, 1.0), (-1.021, -1.0, 0.75), (-1.021, 1.0, -0.25), (-1.021, 1.0, 0.25), (-1.021, -1.0, -0.25), (-1.021, -1.0, 0.25), (-1.021, -1.0, -1.0), (-1.021, -1.0, -0.75), (-1.021, 1.0, -0.75), (-1.021, 1.0, -1.0)], [], [(3, 0, 64, 67), (3, 4, 5, 0), (5, 6, 7, 8, 9, 10, 11, 12, 13, 14, 15, 16, 1, 0), (3, 2, 17, 18, 19, 20, 21, 22, 23, 24, 25, 26, 27, 4), (4, 27, 6, 5), (27, 26, 7, 6), (26, 25, 56, 57), (21, 20, 60, 61), (28, 29, 30, 31, 11, 10, 9, 32, 33, 34, 35, 36, 37, 38, 24, 23, 22, 39, 40, 41), (21, 12, 11, 31, 30, 29, 28, 41, 40, 39, 22), (8, 25, 24, 38, 37, 36, 35, 34, 33, 32, 9), (2, 1, 16, 42, 43, 44, 45, 46, 47, 48, 17), (45, 44, 43, 42, 16, 15, 14, 49, 50, 51, 52, 53, 54, 55, 19, 18, 17, 48, 47, 46), (13, 20, 19, 55, 54, 53, 52, 51, 50, 49, 14), (59, 58, 57, 56), (8, 7, 58, 59), (7, 26, 57, 58), (25, 8, 59, 56), (62, 63, 61, 60), (20, 13, 62, 60), (13, 12, 63, 62), (12, 21, 61, 63), (64, 65, 66, 67), (0, 1, 65, 64), (2, 3, 67, 66), (1, 2, 66, 65)])
me_cube_005.use_remesh_preserve_volume = False
me_cube_005.use_remesh_preserve_attributes = False
me_cube_005.use_mirror_vertex_groups = False
me_cube_005.update()
me_cube_006 = bpy.data.meshes.new('Cube.006')
me_cube_006.from_pydata([(-1.0, -1.0, -1.0), (-1.0, -1.0, 1.0), (-1.0, 1.0, -1.0), (-1.0, 1.0, 1.0), (1.0, -1.0, -1.0), (1.0, -1.0, 1.0), (1.0, 1.0, -1.0), (1.0, 1.0, 1.0), (1.0, 1.0, 0.0), (1.0, 0.0, -1.0), (1.0, 0.0, 1.0), (1.0, -1.0, 0.0), (1.0, 1.0, -0.5), (1.0, 0.5, -1.0), (1.0, -0.5, 1.0), (1.0, -1.0, -0.5), (1.0, 1.0, 0.5), (1.0, -0.5, -1.0), (1.0, 0.5, 1.0), (1.0, -1.0, 0.5), (1.0, 1.0, -0.73), (1.0, 0.75, -1.0), (1.0, -0.75, 1.0), (1.0, -1.0, -0.73), (1.0, 1.0, 0.27), (1.0, -0.25, -1.0), (1.0, 0.25, 1.0), (1.0, -1.0, 0.27), (1.0, 0.0, -0.73), (1.0, 0.0, 0.27), (1.0, 1.0, -0.27), (1.0, 0.25, -1.0), (1.0, -0.25, 1.0), (1.0, -1.0, -0.27), (1.0, 1.0, 0.73), (1.0, -0.75, -1.0), (1.0, 0.75, 1.0), (1.0, -1.0, 0.73), (1.0, 0.0, -0.27), (1.0, 0.0, 0.73), (1.0, 0.5, 0.27), (1.0, 0.5, 0.73), (1.0, 0.5, -0.73), (1.0, 0.5, -0.27), (1.0, -0.5, -0.73), (1.0, -0.5, -0.27), (1.0, -0.5, 0.27), (1.0, -0.5, 0.73), (1.0, -0.25, 0.73), (1.0, -0.25, 0.27), (1.0, -0.75, 0.27), (1.0, -0.25, -0.27), (1.0, -0.25, -0.73), (1.0, -0.75, -0.73), (1.0, 0.75, -0.27), (1.0, 0.75, -0.73), (1.0, 0.25, -0.73), (1.0, 0.75, 0.73), (1.0, 0.75, 0.27), (1.0, 0.25, 0.27), (1.0, 0.25, 0.73), (1.0, 0.25, -0.27), (1.0, -0.75, -0.27), (1.0, -0.75, 0.73), (1.401, 1.0, 0.73), (1.401, 1.0, 0.5), (1.401, -1.0, 0.73), (1.401, -1.0, 0.5), (1.401, 1.0, 0.27), (1.401, -1.0, 0.27), (1.401, -0.25, 0.73), (1.401, -0.5, 0.73), (1.401, 0.0, 0.73), (1.401, -0.25, 0.27), (1.401, -0.5, 0.27), (1.401, 0.0, 0.27), (1.401, -0.75, 0.27), (1.401, 0.75, 0.73), (1.401, 0.5, 0.73), (1.401, 0.75, 0.27), (1.401, 0.5, 0.27), (1.401, 0.25, 0.27), (1.401, 0.25, 0.73), (1.401, -0.75, 0.73), (1.401, 1.0, -0.27), (1.401, 1.0, -0.5), (1.401, -1.0, -0.27), (1.401, -1.0, -0.5), (1.401, 1.0, -0.73), (1.401, -1.0, -0.73), (1.401, -0.25, -0.27), (1.401, -0.5, -0.27), (1.401, 0.0, -0.27), (1.401, -0.25, -0.73), (1.401, -0.5, -0.73), (1.401, 0.0, -0.73), (1.401, -0.75, -0.73), (1.401, 0.75, -0.27), (1.401, 0.5, -0.27), (1.401, 0.75, -0.73), (1.401, 0.5, -0.73), (1.401, 0.25, -0.73), (1.401, 0.25, -0.27), (1.401, -0.75, -0.27), (1.042, 1.0, 0.25), (1.042, 1.0, 0.0), (1.042, -1.0, 0.25), (1.042, -1.0, 0.0), (1.042, 1.0, -0.25), (1.042, -1.0, -0.25), (1.042, -0.25, 0.25), (1.042, -0.5, 0.25), (1.042, 0.0, 0.25), (1.042, -0.75, 0.25), (1.042, -0.25, -0.25), (1.042, -0.5, -0.25), (1.042, 0.0, -0.25), (1.042, 0.75, -0.25), (1.042, 0.5, -0.25), (1.042, 0.75, 0.25), (1.042, 0.5, 0.25), (1.042, 0.25, 0.25), (1.042, 0.25, -0.25), (1.042, -0.75, -0.25), (1.042, -0.75, 1.0), (1.042, -1.0, 1.0), (1.042, 0.25, 1.0), (1.042, 0.0, 1.0), (1.042, -0.25, 1.0), (1.042, -0.5, 1.0), (1.042, 0.75, 1.0), (1.042, 0.5, 1.0), (1.042, 1.0, 1.0), (1.042, 1.0, 0.75), (1.042, -1.0, 0.75), (1.042, -0.25, 0.75), (1.042, -0.5, 0.75), (1.042, 0.0, 0.75), (1.042, 0.75, 0.75), (1.042, 0.5, 0.75), (1.042, 0.25, 0.75), (1.042, -0.75, 0.75), (1.042, 1.0, -0.75), (1.042, 1.0, -1.0), (1.042, 0.75, -1.0), (1.042, -1.0, -0.75), (1.042, -1.0, -1.0), (1.042, -0.25, -1.0), (1.042, 0.0, -1.0), (1.042, 0.25, -1.0), (1.042, 0.5, -1.0), (1.042, -0.75, -1.0), (1.042, -0.5, -1.0), (1.042, -0.25, -0.75), (1.042, -0.5, -0.75), (1.042, 0.0, -0.75), (1.042, -0.75, -0.75), (1.042, 0.75, -0.75), (1.042, 0.5, -0.75), (1.042, 0.25, -0.75)], [], [(0, 1, 3, 2), (2, 3, 7, 34, 16, 24, 8, 30, 12, 20, 6), (4, 23, 15, 33, 11, 27, 19, 37, 5, 1, 0), (2, 6, 21, 13, 31, 9, 25, 17, 35, 4, 0), (7, 3, 1, 5, 22, 14, 32, 10, 26, 18, 36), (15, 23, 89, 87, 86, 33), (37, 19, 27, 69, 67, 66), (75, 81, 80, 79, 68, 65, 64, 77, 78, 82, 72, 70, 71, 83, 66, 67, 69, 76, 74, 73), (42, 55, 20, 88, 99, 100, 101, 95, 93, 94, 96, 89, 23, 53, 44, 52, 28, 56), (43, 61, 38, 51, 45, 62, 33, 86, 103, 91, 90, 92, 102, 98, 97, 84, 30, 54), (63, 47, 136, 141), (8, 24, 104, 105), (42, 56, 159, 158), (95, 101, 100, 99, 88, 85, 84, 97, 98, 102, 92, 90, 91, 103, 86, 87, 89, 96, 94, 93), (12, 30, 84, 85, 88, 20), (49, 29, 59, 40, 58, 24, 68, 79, 80, 81, 75, 73, 74, 76, 69, 27, 50, 46), (39, 48, 47, 63, 37, 66, 83, 71, 70, 72, 82, 78, 77, 64, 34, 57, 41, 60), (24, 16, 34, 64, 65, 68), (107, 109, 123, 115, 114, 116, 122, 118, 117, 108, 105, 104, 119, 120, 121, 112, 110, 111, 113, 106), (45, 51, 114, 115), (43, 54, 117, 118), (30, 8, 105, 108), (51, 38, 116, 114), (54, 30, 108, 117), (38, 61, 122, 116), (61, 43, 118, 122), (27, 11, 107, 106), (58, 40, 120, 119), (49, 46, 111, 110), (33, 62, 123, 109), (11, 33, 109, 107), (24, 58, 119, 104), (29, 49, 110, 112), (62, 45, 115, 123), (59, 29, 112, 121), (50, 27, 106, 113), (40, 59, 121, 120), (46, 50, 113, 111), (124, 125, 134, 141, 136, 135, 137, 140, 139, 138, 133, 132, 130, 131, 126, 127, 128, 129), (7, 36, 130, 132), (32, 14, 129, 128), (39, 60, 140, 137), (5, 37, 134, 125), (60, 41, 139, 140), (41, 57, 138, 139), (47, 48, 135, 136), (26, 10, 127, 126), (57, 34, 133, 138), (14, 22, 124, 129), (48, 39, 137, 135), (10, 32, 128, 127), (22, 5, 125, 124), (36, 18, 131, 130), (34, 7, 132, 133), (37, 63, 141, 134), (18, 26, 126, 131), (153, 154, 156, 145, 146, 151, 152, 147, 148, 149, 150, 144, 143, 142, 157, 158, 159, 155), (25, 9, 148, 147), (13, 21, 144, 150), (6, 20, 142, 143), (9, 31, 149, 148), (52, 44, 154, 153), (21, 6, 143, 144), (55, 42, 158, 157), (35, 17, 152, 151), (28, 52, 153, 155), (20, 55, 157, 142), (23, 4, 146, 145), (53, 23, 145, 156), (17, 25, 147, 152), (56, 28, 155, 159), (4, 35, 151, 146), (44, 53, 156, 154), (31, 13, 150, 149)])
me_cube_006.use_remesh_preserve_volume = False
me_cube_006.use_remesh_preserve_attributes = False
me_cube_006.use_mirror_vertex_groups = False
me_cube_006.update()
me_cube_007 = bpy.data.meshes.new('Cube.007')
me_cube_007.from_pydata([(0.0, 0.2105, 4.601e-08), (0.0, 0.2089, -0.02639), (0.0, 0.2039, -0.05236), (0.0, 0.1957, -0.0775), (0.0, 0.1845, -0.1014), (0.0, 0.1703, -0.1237), (0.0, 0.1535, -0.1441), (0.0, 0.1342, -0.1622), (0.0, 0.1128, -0.1778), (0.0, 0.08964, -0.1905), (0.0, 0.06506, -0.2002), (0.0, 0.03945, -0.2068), (0.0, 0.01322, -0.2101), (0.0, -0.01322, -0.2101), (0.0, -0.03945, -0.2068), (0.0, -0.06506, -0.2002), (0.0, -0.08964, -0.1905), (0.0, -0.1128, -0.1778), (0.0, -0.1342, -0.1622), (0.0, -0.1535, -0.1441), (0.0, -0.1703, -0.1237), (0.0, -0.1845, -0.1014), (0.0, -0.1957, -0.0775), (0.0, -0.2039, -0.05236), (0.0, -0.2089, -0.02639), (0.0, -0.2105, 2.15e-07), (0.0, -0.2089, 0.02639), (0.0, -0.2039, 0.05236), (0.0, -0.1957, 0.0775), (0.0, -0.1845, 0.1014), (0.0, -0.1703, 0.1237), (0.0, -0.1535, 0.1441), (0.0, -0.1342, 0.1622), (0.0, -0.1128, 0.1778), (0.0, -0.08964, 0.1905), (0.0, -0.06506, 0.2002), (0.0, -0.03945, 0.2068), (0.0, -0.01322, 0.2101), (0.0, 0.01322, 0.2101), (0.0, 0.03945, 0.2068), (0.0, 0.06506, 0.2002), (0.0, 0.08964, 0.1905), (0.0, 0.1128, 0.1778), (0.0, 0.1342, 0.1622), (0.0, 0.1535, 0.1441), (0.0, 0.1703, 0.1237), (0.0, 0.1845, 0.1014), (0.0, 0.1957, 0.0775), (0.0, 0.2039, 0.05236), (0.0, 0.2089, 0.02639), (-1.0, -1.0, -1.0), (-1.0, -1.0, 1.0), (-1.0, 1.0, -1.0), (-1.0, 1.0, 1.0), (1.0, -1.0, -1.0), (1.0, -1.0, 1.0), (1.0, 1.0, -1.0), (1.0, 1.0, 1.0), (1.0, -0.2039, 0.05236), (1.0, -0.1957, 0.0775), (1.0, -0.1128, -0.1778), (1.0, -0.1342, -0.1622), (1.0, -0.2089, 0.02639), (1.0, -0.1535, -0.1441), (1.0, 0.06506, -0.2002), (1.0, 0.01322, -0.2101), (1.0, 0.1128, -0.1778), (1.0, -0.08964, -0.1905), (1.0, 0.08964, -0.1905), (1.0, -0.06506, -0.2002), (1.0, -0.1845, -0.1014), (1.0, -0.1535, 0.1441), (1.0, -0.1703, -0.1237), (1.0, -0.1957, -0.0775), (1.0, 0.2105, 2.301e-09), (1.0, 0.1957, -0.0775), (1.0, 0.2089, -0.02639), (1.0, 0.2039, -0.05236), (1.0, -0.1845, 0.1014), (1.0, -0.1703, 0.1237), (1.0, -0.1342, 0.1622), (1.0, -0.1128, 0.1778), (1.0, -0.03945, -0.2068), (1.0, -0.01322, -0.2101), (1.0, 0.03945, -0.2068), (1.0, -0.2105, 1.713e-07), (1.0, -0.2089, -0.02639), (1.0, -0.2039, -0.05236), (1.0, 0.1535, -0.1441), (1.0, 0.1845, -0.1014), (1.0, 0.1342, -0.1622), (1.0, 0.1703, -0.1237), (1.0, 0.2039, 0.05236), (1.0, 0.2089, 0.02639), (1.0, 0.01322, 0.2101), (1.0, 0.03945, 0.2068), (1.0, 0.08964, 0.1905), (1.0, 0.1128, 0.1778), (1.0, -0.01322, 0.2101), (1.0, 0.1703, 0.1237), (1.0, 0.1845, 0.1014), (1.0, 0.1957, 0.0775), (1.0, 0.1535, 0.1441), (1.0, -0.08964, 0.1905), (1.0, 0.06506, 0.2002), (1.0, -0.06506, 0.2002), (1.0, -0.03945, 0.2068), (1.0, 0.1342, 0.1622), (1.042, 1.0, 1.0), (1.042, 1.0, -1.0), (1.042, -1.0, -1.0), (1.042, -1.0, 1.0), (1.042, -0.2039, 0.05236), (1.042, -0.1957, 0.0775), (1.042, -0.1128, -0.1778), (1.042, -0.1342, -0.1622), (1.042, -0.2089, 0.02639), (1.042, -0.1535, -0.1441), (1.042, 0.08964, -0.1905), (1.042, 0.06506, -0.2002), (1.042, 0.1342, -0.1622), (1.042, 0.1128, -0.1778), (1.042, -0.06506, -0.2002), (1.042, -0.08964, -0.1905), (1.042, -0.1703, -0.1237), (1.042, -0.1845, -0.1014), (1.042, -0.1703, 0.1237), (1.042, -0.1535, 0.1441), (1.042, -0.1957, -0.0775), (1.042, 0.2039, -0.05236), (1.042, 0.1957, -0.0775), (1.042, 0.2105, 2.301e-09), (1.042, 0.2089, -0.02639), (1.042, -0.1845, 0.1014), (1.042, -0.1342, 0.1622), (1.042, -0.1128, 0.1778), (1.042, -0.01322, -0.2101), (1.042, -0.03945, -0.2068), (1.042, 0.03945, -0.2068), (1.042, 0.01322, -0.2101), (1.042, -0.2089, -0.02639), (1.042, -0.2105, 1.713e-07), (1.042, -0.2039, -0.05236), (1.042, 0.1703, -0.1237), (1.042, 0.1535, -0.1441), (1.042, 0.1845, -0.1014), (1.042, 0.2039, 0.05236), (1.042, 0.2089, 0.02639), (1.042, 0.01322, 0.2101), (1.042, 0.03945, 0.2068), (1.042, 0.06506, 0.2002), (1.042, 0.08964, 0.1905), (1.042, -0.01322, 0.2101), (1.042, 0.1128, 0.1778), (1.042, 0.1703, 0.1237), (1.042, 0.1845, 0.1014), (1.042, 0.1957, 0.0775), (1.042, 0.1535, 0.1441), (1.042, -0.08964, 0.1905), (1.042, -0.06506, 0.2002), (1.042, -0.03945, 0.2068), (1.042, 0.1342, 0.1622)], [], [(0, 1, 76, 74), (1, 2, 77, 76), (2, 3, 75, 77), (3, 4, 89, 75), (4, 5, 91, 89), (5, 6, 88, 91), (6, 7, 90, 88), (7, 8, 66, 90), (8, 9, 68, 66), (9, 10, 64, 68), (10, 11, 84, 64), (11, 12, 65, 84), (12, 13, 83, 65), (13, 14, 82, 83), (14, 15, 69, 82), (15, 16, 67, 69), (16, 17, 60, 67), (17, 18, 61, 60), (18, 19, 63, 61), (19, 20, 72, 63), (20, 21, 70, 72), (21, 22, 73, 70), (22, 23, 87, 73), (23, 24, 86, 87), (24, 25, 85, 86), (25, 26, 62, 85), (26, 27, 58, 62), (27, 28, 59, 58), (28, 29, 78, 59), (29, 30, 79, 78), (30, 31, 71, 79), (31, 32, 80, 71), (32, 33, 81, 80), (33, 34, 103, 81), (34, 35, 105, 103), (35, 36, 106, 105), (36, 37, 98, 106), (37, 38, 94, 98), (38, 39, 95, 94), (39, 40, 104, 95), (40, 41, 96, 104), (41, 42, 97, 96), (42, 43, 107, 97), (43, 44, 102, 107), (44, 45, 99, 102), (45, 46, 100, 99), (46, 47, 101, 100), (47, 48, 92, 101), (48, 49, 93, 92), (49, 0, 74, 93), (0, 49, 48, 47, 46, 45, 44, 43, 42, 41, 40, 39, 38, 37, 36, 35, 34, 33, 32, 31, 30, 29, 28, 27, 26, 25, 24, 23, 22, 21, 20, 19, 18, 17, 16, 15, 14, 13, 12, 11, 10, 9, 8, 7, 6, 5, 4, 3, 2, 1), (50, 51, 53, 52), (52, 53, 57, 56), (67, 60, 114, 123), (54, 55, 51, 50), (52, 56, 54, 50), (57, 53, 51, 55), (99, 100, 155, 154), (109, 108, 131, 132, 129, 130, 145, 143, 144, 120, 121, 118, 119, 138, 139, 136, 137, 122, 123, 114, 115, 117, 124, 125, 128, 142, 140, 141, 111, 110), (111, 141, 116, 112, 113, 133, 126, 127, 134, 135, 158, 159, 160, 152, 148, 149, 150, 151, 153, 161, 157, 154, 155, 156, 146, 147, 131, 108), (101, 92, 146, 156), (77, 75, 130, 129), (102, 99, 154, 157), (74, 76, 132, 131), (100, 101, 156, 155), (76, 77, 129, 132), (81, 103, 158, 135), (78, 79, 126, 133), (95, 104, 150, 149), (71, 80, 134, 127), (103, 105, 159, 158), (59, 78, 133, 113), (64, 84, 138, 119), (80, 81, 135, 134), (106, 98, 152, 160), (83, 82, 137, 136), (56, 57, 108, 109), (107, 102, 157, 161), (84, 65, 139, 138), (54, 56, 109, 110), (105, 106, 160, 159), (82, 69, 122, 137), (57, 55, 111, 108), (97, 107, 161, 153), (65, 83, 136, 139), (55, 54, 110, 111), (86, 85, 141, 140), (73, 87, 142, 128), (85, 62, 116, 141), (58, 59, 113, 112), (87, 86, 140, 142), (60, 61, 115, 114), (91, 88, 144, 143), (62, 58, 112, 116), (75, 89, 145, 130), (61, 63, 117, 115), (88, 90, 120, 144), (68, 64, 119, 118), (89, 91, 143, 145), (90, 66, 121, 120), (92, 93, 147, 146), (69, 67, 123, 122), (93, 74, 131, 147), (66, 68, 118, 121), (94, 95, 149, 148), (72, 70, 125, 124), (104, 96, 151, 150), (79, 71, 127, 126), (98, 94, 148, 152), (63, 72, 124, 117), (96, 97, 153, 151), (70, 73, 128, 125)])
me_cube_007.use_remesh_preserve_volume = False
me_cube_007.use_remesh_preserve_attributes = False
me_cube_007.use_mirror_vertex_groups = False
me_cube_007.update()
me_cube_015 = bpy.data.meshes.new('Cube.015')
me_cube_015.from_pydata([(0.0, 0.2105, -4.601e-08), (0.0, 0.2089, -0.02639), (0.0, 0.2039, -0.05236), (0.0, 0.1957, -0.0775), (0.0, 0.1845, -0.1014), (0.0, 0.1703, -0.1237), (0.0, 0.1535, -0.1441), (0.0, 0.1342, -0.1622), (0.0, 0.1128, -0.1778), (0.0, 0.08964, -0.1905), (0.0, 0.06506, -0.2002), (0.0, 0.03945, -0.2068), (0.0, 0.01322, -0.2101), (0.0, -0.01322, -0.2101), (0.0, -0.03945, -0.2068), (0.0, -0.06506, -0.2002), (0.0, -0.08964, -0.1905), (0.0, -0.1128, -0.1778), (0.0, -0.1342, -0.1622), (0.0, -0.1535, -0.1441), (0.0, -0.1703, -0.1237), (0.0, -0.1845, -0.1014), (0.0, -0.1957, -0.0775), (0.0, -0.2039, -0.05236), (0.0, -0.2089, -0.02639), (0.0, -0.2105, 1.23e-07), (0.0, -0.2089, 0.02639), (0.0, -0.2039, 0.05236), (0.0, -0.1957, 0.0775), (0.0, -0.1845, 0.1014), (0.0, -0.1703, 0.1237), (0.0, -0.1535, 0.1441), (0.0, -0.1342, 0.1622), (0.0, -0.1128, 0.1778), (0.0, -0.08964, 0.1905), (0.0, -0.06506, 0.2002), (0.0, -0.03945, 0.2068), (0.0, -0.01322, 0.2101), (0.0, 0.01322, 0.2101), (0.0, 0.03945, 0.2068), (0.0, 0.06506, 0.2002), (0.0, 0.08964, 0.1905), (0.0, 0.1128, 0.1778), (0.0, 0.1342, 0.1622), (0.0, 0.1535, 0.1441), (0.0, 0.1703, 0.1237), (0.0, 0.1845, 0.1014), (0.0, 0.1957, 0.0775), (0.0, 0.2039, 0.05236), (0.0, 0.2089, 0.02639), (-1.0, -1.0, -1.0), (-1.0, -1.0, 1.0), (-1.0, 1.0, -1.0), (-1.0, 1.0, 1.0), (1.0, -1.0, -1.0), (1.0, -1.0, 1.0), (1.0, 1.0, -1.0), (1.0, 1.0, 1.0), (-1.0, -0.2039, 0.05236), (-1.0, -0.1957, 0.0775), (-1.0, -0.1128, -0.1778), (-1.0, -0.1342, -0.1622), (-1.0, -0.2089, 0.02639), (-1.0, -0.1535, -0.1441), (-1.0, 0.06506, -0.2002), (-1.0, 0.01322, -0.2101), (-1.0, 0.1128, -0.1778), (-1.0, -0.08964, -0.1905), (-1.0, 0.08964, -0.1905), (-1.0, -0.06506, -0.2002), (-1.0, -0.1845, -0.1014), (-1.0, -0.1535, 0.1441), (-1.0, -0.1703, -0.1237), (-1.0, -0.1957, -0.0775), (-1.0, 0.2105, -2.301e-09), (-1.0, 0.1957, -0.0775), (-1.0, 0.2089, -0.02639), (-1.0, 0.2039, -0.05236), (-1.0, -0.1845, 0.1014), (-1.0, -0.1703, 0.1237), (-1.0, -0.1342, 0.1622), (-1.0, -0.1128, 0.1778), (-1.0, -0.03945, -0.2068), (-1.0, -0.01322, -0.2101), (-1.0, 0.03945, -0.2068), (-1.0, -0.2105, 1.667e-07), (-1.0, -0.2089, -0.02639), (-1.0, -0.2039, -0.05236), (-1.0, 0.1535, -0.1441), (-1.0, 0.1845, -0.1014), (-1.0, 0.1342, -0.1622), (-1.0, 0.1703, -0.1237), (-1.0, 0.2039, 0.05236), (-1.0, 0.2089, 0.02639), (-1.0, 0.01322, 0.2101), (-1.0, 0.03945, 0.2068), (-1.0, 0.08964, 0.1905), (-1.0, 0.1128, 0.1778), (-1.0, -0.01322, 0.2101), (-1.0, 0.1703, 0.1237), (-1.0, 0.1845, 0.1014), (-1.0, 0.1957, 0.0775), (-1.0, 0.1535, 0.1441), (-1.0, -0.08964, 0.1905), (-1.0, 0.06506, 0.2002), (-1.0, -0.06506, 0.2002), (-1.0, -0.03945, 0.2068), (-1.0, 0.1342, 0.1622), (-1.042, 1.0, -1.0), (-1.042, -1.0, -1.0), (-1.042, -1.0, 1.0), (-1.042, 1.0, 1.0), (-1.042, -0.2039, 0.05236), (-1.042, -0.1957, 0.0775), (-1.042, -0.1128, -0.1778), (-1.042, -0.1342, -0.1622), (-1.042, -0.2089, 0.02639), (-1.042, -0.1535, -0.1441), (-1.042, -0.08964, -0.1905), (-1.042, 0.08964, -0.1905), (-1.042, 0.06506, -0.2002), (-1.042, 0.1128, -0.1778), (-1.042, -0.06506, -0.2002), (-1.042, -0.1703, -0.1237), (-1.042, -0.1845, -0.1014), (-1.042, -0.1703, 0.1237), (-1.042, -0.1535, 0.1441), (-1.042, -0.1957, -0.0775), (-1.042, -0.2039, -0.05236), (-1.042, 0.2105, -3.073e-09), (-1.042, 0.2089, -0.02639), (-1.042, 0.1957, -0.0775), (-1.042, 0.1845, -0.1014), (-1.042, 0.2039, -0.05236), (-1.042, -0.1845, 0.1014), (-1.042, -0.1342, 0.1622), (-1.042, -0.1128, 0.1778), (-1.042, -0.01322, -0.2101), (-1.042, -0.03945, -0.2068), (-1.042, 0.03945, -0.2068), (-1.042, 0.01322, -0.2101), (-1.042, -0.2089, -0.02639), (-1.042, -0.2105, 1.659e-07), (-1.042, 0.1535, -0.1441), (-1.042, 0.1342, -0.1622), (-1.042, 0.1703, -0.1237), (-1.042, 0.2039, 0.05236), (-1.042, 0.2089, 0.02639), (-1.042, 0.01322, 0.2101), (-1.042, 0.03945, 0.2068), (-1.042, 0.08964, 0.1905), (-1.042, 0.1128, 0.1778), (-1.042, -0.01322, 0.2101), (-1.042, 0.1703, 0.1237), (-1.042, 0.1845, 0.1014), (-1.042, 0.1957, 0.0775), (-1.042, 0.1535, 0.1441), (-1.042, -0.08964, 0.1905), (-1.042, 0.06506, 0.2002), (-1.042, -0.06506, 0.2002), (-1.042, -0.03945, 0.2068), (-1.042, 0.1342, 0.1622)], [], [(1, 2, 3, 4, 5, 6, 7, 8, 9, 10, 11, 12, 13, 14, 15, 16, 17, 18, 19, 20, 21, 22, 23, 24, 25, 26, 27, 28, 29, 30, 31, 32, 33, 34, 35, 36, 37, 38, 39, 40, 41, 42, 43, 44, 45, 46, 47, 48, 49, 0), (72, 63, 117, 123), (52, 53, 57, 56), (56, 57, 55, 54), (54, 55, 51, 50), (52, 56, 54, 50), (57, 53, 51, 55), (96, 41, 40, 104), (94, 38, 37, 98), (88, 6, 5, 91), (81, 33, 32, 80), (78, 29, 28, 59), (69, 15, 14, 82), (66, 8, 7, 90), (59, 28, 27, 58), (101, 47, 46, 100), (87, 23, 22, 73), (89, 4, 3, 75), (79, 30, 29, 78), (64, 10, 9, 68), (76, 1, 0, 74), (61, 18, 17, 60), (60, 17, 16, 67), (67, 16, 15, 69), (105, 35, 34, 103), (100, 99, 153, 154), (100, 46, 45, 99), (70, 21, 20, 72), (97, 42, 41, 96), (93, 49, 48, 92), (72, 20, 19, 63), (102, 44, 43, 107), (83, 13, 12, 65), (98, 37, 36, 106), (62, 26, 25, 85), (77, 2, 1, 76), (99, 45, 44, 102), (73, 22, 21, 70), (90, 7, 6, 88), (91, 5, 4, 89), (84, 11, 10, 64), (65, 12, 11, 84), (106, 36, 35, 105), (85, 25, 24, 86), (82, 14, 13, 83), (68, 9, 8, 66), (58, 27, 26, 62), (74, 0, 49, 93), (80, 32, 31, 71), (103, 34, 33, 81), (75, 3, 2, 77), (95, 39, 38, 94), (63, 19, 18, 61), (104, 40, 39, 95), (86, 24, 23, 87), (71, 31, 30, 79), (107, 43, 42, 97), (92, 48, 47, 101), (109, 110, 142, 141, 128, 127, 124, 123, 117, 115, 114, 118, 122, 138, 137, 140, 139, 120, 119, 121, 144, 143, 145, 132, 131, 133, 130, 129, 111, 108), (111, 129, 147, 146, 155, 154, 153, 156, 161, 151, 150, 158, 149, 148, 152, 160, 159, 157, 136, 135, 126, 125, 134, 113, 112, 116, 142, 110), (92, 101, 155, 146), (73, 70, 124, 127), (99, 102, 156, 153), (76, 74, 129, 130), (101, 100, 154, 155), (89, 75, 131, 132), (52, 50, 109, 108), (103, 81, 136, 157), (75, 77, 133, 131), (50, 51, 110, 109), (104, 95, 149, 158), (77, 76, 130, 133), (51, 53, 111, 110), (96, 104, 158, 150), (79, 78, 134, 125), (53, 52, 108, 111), (84, 64, 120, 139), (80, 71, 126, 135), (105, 103, 157, 159), (81, 80, 135, 136), (98, 106, 160, 152), (78, 59, 113, 134), (102, 107, 161, 156), (82, 83, 137, 138), (106, 105, 159, 160), (65, 84, 139, 140), (107, 97, 151, 161), (69, 82, 138, 122), (83, 65, 140, 137), (85, 86, 141, 142), (62, 85, 142, 116), (59, 58, 112, 113), (86, 87, 128, 141), (61, 60, 114, 115), (90, 88, 143, 144), (58, 62, 116, 112), (91, 89, 132, 145), (63, 61, 115, 117), (66, 90, 144, 121), (60, 67, 118, 114), (88, 91, 145, 143), (64, 68, 119, 120), (93, 92, 146, 147), (68, 66, 121, 119), (74, 93, 147, 129), (67, 69, 122, 118), (95, 94, 148, 149), (70, 72, 123, 124), (97, 96, 150, 151), (71, 79, 125, 126), (94, 98, 152, 148), (87, 73, 127, 128)])
me_cube_015.use_remesh_preserve_volume = False
me_cube_015.use_remesh_preserve_attributes = False
me_cube_015.use_mirror_vertex_groups = False
me_cube_015.update()
me_cylinder_000 = bpy.data.meshes.new('Cylinder.000')
me_cylinder_000.from_pydata([(0.0, 0.1, -0.5), (0.0, 0.1, 0.5), (0.01253, 0.09921, -0.5), (0.01253, 0.09921, 0.5), (0.02487, 0.09686, -0.5), (0.02487, 0.09686, 0.5), (0.03681, 0.09298, -0.5), (0.03681, 0.09298, 0.5), (0.04818, 0.08763, -0.5), (0.04818, 0.08763, 0.5), (0.05878, 0.0809, -0.5), (0.05878, 0.0809, 0.5), (0.06845, 0.0729, -0.5), (0.06845, 0.0729, 0.5), (0.07705, 0.06374, -0.5), (0.07705, 0.06374, 0.5), (0.08443, 0.05358, -0.5), (0.08443, 0.05358, 0.5), (0.09048, 0.04258, -0.5), (0.09048, 0.04258, 0.5), (0.09511, 0.0309, -0.5), (0.09511, 0.0309, 0.5), (0.09823, 0.01874, -0.5), (0.09823, 0.01874, 0.5), (0.0998, 0.006279, -0.5), (0.0998, 0.006279, 0.5), (0.0998, -0.006279, -0.5), (0.0998, -0.006279, 0.5), (0.09823, -0.01874, -0.5), (0.09823, -0.01874, 0.5), (0.09511, -0.0309, -0.5), (0.09511, -0.0309, 0.5), (0.09048, -0.04258, -0.5), (0.09048, -0.04258, 0.5), (0.08443, -0.05358, -0.5), (0.08443, -0.05358, 0.5), (0.07705, -0.06374, -0.5), (0.07705, -0.06374, 0.5), (0.06845, -0.0729, -0.5), (0.06845, -0.0729, 0.5), (0.05878, -0.0809, -0.5), (0.05878, -0.0809, 0.5), (0.04818, -0.08763, -0.5), (0.04818, -0.08763, 0.5), (0.03681, -0.09298, -0.5), (0.03681, -0.09298, 0.5), (0.02487, -0.09686, -0.5), (0.02487, -0.09686, 0.5), (0.01253, -0.09921, -0.5), (0.01253, -0.09921, 0.5), (-8.027e-08, -0.1, -0.5), (-8.027e-08, -0.1, 0.5), (-0.01253, -0.09921, -0.5), (-0.01253, -0.09921, 0.5), (-0.02487, -0.09686, -0.5), (-0.02487, -0.09686, 0.5), (-0.03681, -0.09298, -0.5), (-0.03681, -0.09298, 0.5), (-0.04818, -0.08763, -0.5), (-0.04818, -0.08763, 0.5), (-0.05878, -0.0809, -0.5), (-0.05878, -0.0809, 0.5), (-0.06845, -0.0729, -0.5), (-0.06845, -0.0729, 0.5), (-0.07705, -0.06374, -0.5), (-0.07705, -0.06374, 0.5), (-0.08443, -0.05358, -0.5), (-0.08443, -0.05358, 0.5), (-0.09048, -0.04258, -0.5), (-0.09048, -0.04258, 0.5), (-0.09511, -0.0309, -0.5), (-0.09511, -0.0309, 0.5), (-0.09823, -0.01874, -0.5), (-0.09823, -0.01874, 0.5), (-0.0998, -0.006279, -0.5), (-0.0998, -0.006279, 0.5), (-0.0998, 0.006279, -0.5), (-0.0998, 0.006279, 0.5), (-0.09823, 0.01874, -0.5), (-0.09823, 0.01874, 0.5), (-0.09511, 0.0309, -0.5), (-0.09511, 0.0309, 0.5), (-0.09048, 0.04258, -0.5), (-0.09048, 0.04258, 0.5), (-0.08443, 0.05358, -0.5), (-0.08443, 0.05358, 0.5), (-0.07705, 0.06374, -0.5), (-0.07705, 0.06374, 0.5), (-0.06845, 0.0729, -0.5), (-0.06845, 0.0729, 0.5), (-0.05878, 0.0809, -0.5), (-0.05878, 0.0809, 0.5), (-0.04818, 0.08763, -0.5), (-0.04818, 0.08763, 0.5), (-0.03681, 0.09298, -0.5), (-0.03681, 0.09298, 0.5), (-0.02487, 0.09686, -0.5), (-0.02487, 0.09686, 0.5), (-0.01253, 0.09921, -0.5), (-0.01253, 0.09921, 0.5)], [], [(0, 1, 3, 2), (2, 3, 5, 4), (4, 5, 7, 6), (6, 7, 9, 8), (8, 9, 11, 10), (10, 11, 13, 12), (12, 13, 15, 14), (14, 15, 17, 16), (16, 17, 19, 18), (18, 19, 21, 20), (20, 21, 23, 22), (22, 23, 25, 24), (24, 25, 27, 26), (26, 27, 29, 28), (28, 29, 31, 30), (30, 31, 33, 32), (32, 33, 35, 34), (34, 35, 37, 36), (36, 37, 39, 38), (38, 39, 41, 40), (40, 41, 43, 42), (42, 43, 45, 44), (44, 45, 47, 46), (46, 47, 49, 48), (48, 49, 51, 50), (50, 51, 53, 52), (52, 53, 55, 54), (54, 55, 57, 56), (56, 57, 59, 58), (58, 59, 61, 60), (60, 61, 63, 62), (62, 63, 65, 64), (64, 65, 67, 66), (66, 67, 69, 68), (68, 69, 71, 70), (70, 71, 73, 72), (72, 73, 75, 74), (74, 75, 77, 76), (76, 77, 79, 78), (78, 79, 81, 80), (80, 81, 83, 82), (82, 83, 85, 84), (84, 85, 87, 86), (86, 87, 89, 88), (88, 89, 91, 90), (90, 91, 93, 92), (92, 93, 95, 94), (94, 95, 97, 96), (3, 1, 99, 97, 95, 93, 91, 89, 87, 85, 83, 81, 79, 77, 75, 73, 71, 69, 67, 65, 63, 61, 59, 57, 55, 53, 51, 49, 47, 45, 43, 41, 39, 37, 35, 33, 31, 29, 27, 25, 23, 21, 19, 17, 15, 13, 11, 9, 7, 5), (96, 97, 99, 98), (98, 99, 1, 0), (0, 2, 4, 6, 8, 10, 12, 14, 16, 18, 20, 22, 24, 26, 28, 30, 32, 34, 36, 38, 40, 42, 44, 46, 48, 50, 52, 54, 56, 58, 60, 62, 64, 66, 68, 70, 72, 74, 76, 78, 80, 82, 84, 86, 88, 90, 92, 94, 96, 98)])
me_cylinder_000.use_remesh_preserve_volume = False
me_cylinder_000.use_remesh_preserve_attributes = False
me_cylinder_000.use_mirror_vertex_groups = False
me_cylinder_000.update()

# ---- objects
ob_plane = bpy.data.objects.new('Plane', me_plane)
ob_cube_007 = bpy.data.objects.new('Cube.007', me_cube_009)
ob_cube_006 = bpy.data.objects.new('Cube.006', me_cube_008)
ob_cylinder_003 = bpy.data.objects.new('Cylinder.003', me_cylinder_003)
ob_box = bpy.data.objects.new('box', me_cube_001)
ob_cube_001 = bpy.data.objects.new('Cube.001', me_cube_002)
ob_cube = bpy.data.objects.new('Cube', me_cube_004)
ob_cube_002 = bpy.data.objects.new('Cube.002', me_cube_005)
ob_cube_003 = bpy.data.objects.new('Cube.003', me_cube_006)
ob_cube_004 = bpy.data.objects.new('Cube.004', me_cube_007)
ob_cube_005 = bpy.data.objects.new('Cube.005', me_cube_015)
ob_cylinder_000 = bpy.data.objects.new('Cylinder.000', me_cylinder_000)

# ---- transforms, parenting, visibility, modifiers, constraints
ob_plane.location = (0.0, 0.0, 0.01)
ob_plane.scale = (0.9, 0.9, 1.0)
ob_plane.lineart.crease_threshold = 0.0
ob_cube_007.location = (0.5097, -0.524, -0.4723)
ob_cube_007.scale = (0.475, 0.475, 0.475)
ob_cube_007.lineart.crease_threshold = 0.0
ob_cube_006.location = (-0.4903, -0.524, -0.4723)
ob_cube_006.scale = (0.475, 0.475, 0.475)
ob_cube_006.lineart.crease_threshold = 0.0
ob_cylinder_003.location = (0.009666, -0.524, -0.4723)
ob_cylinder_003.rotation_euler = (0.0, 1.571, 0.0)
ob_cylinder_003.scale = (0.95, 0.95, 0.95)
ob_cylinder_003.lineart.crease_threshold = 0.0
ob_box.location = (0.0, 0.0, 0.0)
ob_box.scale = (1.025, 1.025, 1.025)
ob_box.lineart.crease_threshold = 0.0
ob_cube_001.location = (-0.49, 0.5, -0.472)
ob_cube_001.scale = (0.475, 0.475, 0.475)
ob_cube_001.lineart.crease_threshold = 0.0
ob_cube.location = (0.51, 0.5, -0.472)
ob_cube.scale = (0.485, 0.475, 0.475)
ob_cube.lineart.crease_threshold = 0.0
ob_cube_002.location = (0.51, 0.5, 0.508)
ob_cube_002.scale = (0.485, 0.475, 0.475)
ob_cube_002.lineart.crease_threshold = 0.0
ob_cube_003.location = (-0.49, 0.5, 0.508)
ob_cube_003.scale = (0.475, 0.475, 0.475)
ob_cube_003.lineart.crease_threshold = 0.0
ob_cube_004.location = (-0.4903, -0.524, 0.5077)
ob_cube_004.scale = (0.475, 0.475, 0.475)
ob_cube_004.lineart.crease_threshold = 0.0
ob_cube_005.location = (0.5097, -0.524, 0.5077)
ob_cube_005.scale = (0.475, 0.475, 0.475)
ob_cube_005.lineart.crease_threshold = 0.0
ob_cylinder_000.location = (0.009666, -0.524, 0.5077)
ob_cylinder_000.rotation_euler = (0.0, 1.571, 0.0)
ob_cylinder_000.scale = (0.95, 0.95, 0.95)
ob_cylinder_000.lineart.crease_threshold = 0.0

# ---- collection membership
col_collection_1.objects.link(ob_plane)
col_collection_1.objects.link(ob_cube_007)
col_collection_1.objects.link(ob_cube_006)
col_collection_1.objects.link(ob_cylinder_003)
col_collection_1.objects.link(ob_box)
col_collection_1.objects.link(ob_cube_001)
col_collection_1.objects.link(ob_cube)
col_collection_1.objects.link(ob_cube_002)
col_collection_1.objects.link(ob_cube_003)
col_collection_1.objects.link(ob_cube_004)
col_collection_1.objects.link(ob_cube_005)
col_collection_1.objects.link(ob_cylinder_000)

# ---- scene / render settings (as saved in the file)
scene.frame_start = 1; scene.frame_end = 250; scene.frame_set(1)
scene.render.engine = 'BLENDER_EEVEE_NEXT'
scene.render.resolution_percentage = 50
scene.render.dither_intensity = 0.0
scene.cycles.use_denoising = False
scene.cycles.samples = 128
scene.cycles.sampling_pattern = 'TABULATED_SOBOL'
scene.cycles.light_sampling_threshold = 0.0
scene.cycles.use_adaptive_sampling = False
scene.cycles.use_light_tree = False
scene.cycles.blur_glossy = 0.0
scene.cycles.sample_clamp_indirect = 0.0
scene.view_settings.view_transform = 'Standard'
bpy.context.view_layer.update()

# ---- added for rendering (the .blend has no active camera and no usable light): camera, sun
cam_auto = bpy.data.cameras.new('AutoCamera')
cam_auto.lens = 50.0
cam_auto.sensor_width = 36.0
cam_auto.clip_end = 1000.0
ob_auto_camera = bpy.data.objects.new('AutoCamera', cam_auto)
scene.collection.objects.link(ob_auto_camera)
ob_auto_camera.location = (3.2852, -3.94224, 2.62816)
ob_auto_camera.rotation_euler = (1.09748, -7.21219e-08, 0.694738)
scene.camera = ob_auto_camera
light_auto_sun = bpy.data.lights.new('AutoSun', 'SUN')
light_auto_sun.energy = 3.0
light_auto_sun.angle = 0.0523599
ob_auto_sun = bpy.data.objects.new('AutoSun', light_auto_sun)
scene.collection.objects.link(ob_auto_sun)
ob_auto_sun.rotation_euler = (0.872665, 0.174533, 0.523599)
bpy.context.view_layer.update()
